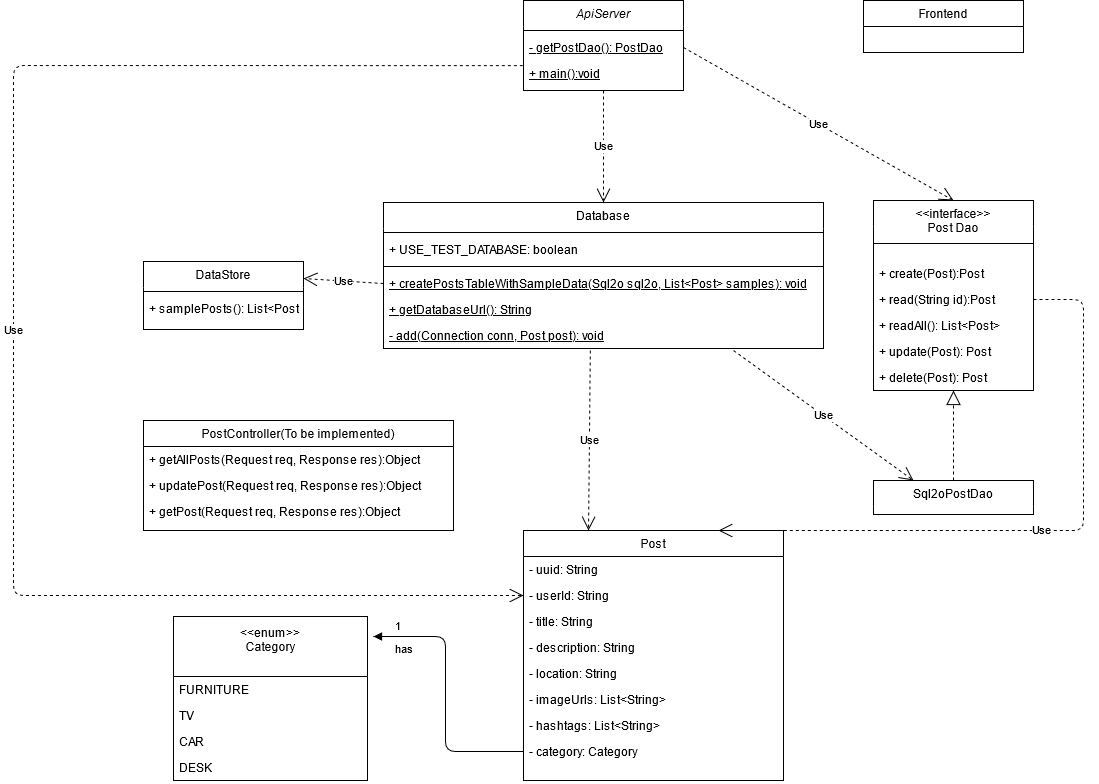

The diagram above was exported from draw.io. Its source (the exported page's mxGraphModel, read from the mxfile embedded in the PNG):
<mxGraphModel dx="2744" dy="2019" grid="1" gridSize="10" guides="1" tooltips="1" connect="1" arrows="1" fold="1" page="1" pageScale="1" pageWidth="827" pageHeight="1169" math="0" shadow="0">
  <root>
    <mxCell id="WIyWlLk6GJQsqaUBKTNV-0" />
    <mxCell id="WIyWlLk6GJQsqaUBKTNV-1" parent="WIyWlLk6GJQsqaUBKTNV-0" />
    <mxCell id="zkfFHV4jXpPFQw0GAbJ--0" value="ApiServer" style="swimlane;fontStyle=2;align=center;verticalAlign=top;childLayout=stackLayout;horizontal=1;startSize=26;horizontalStack=0;resizeParent=1;resizeLast=0;collapsible=1;marginBottom=0;rounded=0;shadow=0;strokeWidth=1;swimlaneLine=0;" parent="WIyWlLk6GJQsqaUBKTNV-1" vertex="1">
      <mxGeometry x="-30" y="-40" width="160" height="90" as="geometry">
        <mxRectangle x="230" y="140" width="160" height="26" as="alternateBounds" />
      </mxGeometry>
    </mxCell>
    <mxCell id="EUcf7w-saS8J4dcLPQUc-18" value="" style="line;strokeWidth=1;fillColor=none;align=left;verticalAlign=middle;spacingTop=-1;spacingLeft=3;spacingRight=3;rotatable=0;labelPosition=right;points=[];portConstraint=eastwest;" vertex="1" parent="zkfFHV4jXpPFQw0GAbJ--0">
      <mxGeometry y="26" width="160" height="8" as="geometry" />
    </mxCell>
    <mxCell id="EUcf7w-saS8J4dcLPQUc-19" value="- getPostDao(): PostDao" style="text;strokeColor=none;fillColor=none;align=left;verticalAlign=top;spacingLeft=4;spacingRight=4;overflow=hidden;rotatable=0;points=[[0,0.5],[1,0.5]];portConstraint=eastwest;fontStyle=4" vertex="1" parent="zkfFHV4jXpPFQw0GAbJ--0">
      <mxGeometry y="34" width="160" height="26" as="geometry" />
    </mxCell>
    <mxCell id="EUcf7w-saS8J4dcLPQUc-32" value="+ main():void" style="text;strokeColor=none;fillColor=none;align=left;verticalAlign=top;spacingLeft=4;spacingRight=4;overflow=hidden;rotatable=0;points=[[0,0.5],[1,0.5]];portConstraint=eastwest;fontStyle=4" vertex="1" parent="zkfFHV4jXpPFQw0GAbJ--0">
      <mxGeometry y="60" width="160" height="26" as="geometry" />
    </mxCell>
    <mxCell id="zkfFHV4jXpPFQw0GAbJ--6" value="PostController(To be implemented)" style="swimlane;fontStyle=0;align=center;verticalAlign=top;childLayout=stackLayout;horizontal=1;startSize=26;horizontalStack=0;resizeParent=1;resizeLast=0;collapsible=1;marginBottom=0;rounded=0;shadow=0;strokeWidth=1;" parent="WIyWlLk6GJQsqaUBKTNV-1" vertex="1">
      <mxGeometry x="-410" y="380" width="310" height="110" as="geometry">
        <mxRectangle x="130" y="380" width="160" height="26" as="alternateBounds" />
      </mxGeometry>
    </mxCell>
    <mxCell id="EUcf7w-saS8J4dcLPQUc-35" value="+ getAllPosts(Request req, Response res):Object" style="text;strokeColor=none;fillColor=none;align=left;verticalAlign=top;spacingLeft=4;spacingRight=4;overflow=hidden;rotatable=0;points=[[0,0.5],[1,0.5]];portConstraint=eastwest;" vertex="1" parent="zkfFHV4jXpPFQw0GAbJ--6">
      <mxGeometry y="26" width="310" height="26" as="geometry" />
    </mxCell>
    <mxCell id="EUcf7w-saS8J4dcLPQUc-36" value="+ updatePost(Request req, Response res):Object" style="text;strokeColor=none;fillColor=none;align=left;verticalAlign=top;spacingLeft=4;spacingRight=4;overflow=hidden;rotatable=0;points=[[0,0.5],[1,0.5]];portConstraint=eastwest;" vertex="1" parent="zkfFHV4jXpPFQw0GAbJ--6">
      <mxGeometry y="52" width="310" height="26" as="geometry" />
    </mxCell>
    <mxCell id="EUcf7w-saS8J4dcLPQUc-39" value="+ getPost(Request req, Response res):Object" style="text;strokeColor=none;fillColor=none;align=left;verticalAlign=top;spacingLeft=4;spacingRight=4;overflow=hidden;rotatable=0;points=[[0,0.5],[1,0.5]];portConstraint=eastwest;" vertex="1" parent="zkfFHV4jXpPFQw0GAbJ--6">
      <mxGeometry y="78" width="310" height="26" as="geometry" />
    </mxCell>
    <mxCell id="zkfFHV4jXpPFQw0GAbJ--13" value="Database" style="swimlane;fontStyle=0;align=center;verticalAlign=top;childLayout=stackLayout;horizontal=1;startSize=26;horizontalStack=0;resizeParent=1;resizeLast=0;collapsible=1;marginBottom=0;rounded=0;shadow=0;strokeWidth=1;swimlaneLine=0;" parent="WIyWlLk6GJQsqaUBKTNV-1" vertex="1">
      <mxGeometry x="-170" y="162" width="440" height="146" as="geometry">
        <mxRectangle x="340" y="380" width="170" height="26" as="alternateBounds" />
      </mxGeometry>
    </mxCell>
    <mxCell id="EUcf7w-saS8J4dcLPQUc-7" value="" style="line;strokeWidth=1;fillColor=none;align=left;verticalAlign=middle;spacingTop=-1;spacingLeft=3;spacingRight=3;rotatable=0;labelPosition=right;points=[];portConstraint=eastwest;" vertex="1" parent="zkfFHV4jXpPFQw0GAbJ--13">
      <mxGeometry y="26" width="440" height="8" as="geometry" />
    </mxCell>
    <mxCell id="EUcf7w-saS8J4dcLPQUc-4" value="+ USE_TEST_DATABASE: boolean" style="text;strokeColor=none;fillColor=none;align=left;verticalAlign=top;spacingLeft=4;spacingRight=4;overflow=hidden;rotatable=0;points=[[0,0.5],[1,0.5]];portConstraint=eastwest;" vertex="1" parent="zkfFHV4jXpPFQw0GAbJ--13">
      <mxGeometry y="34" width="440" height="26" as="geometry" />
    </mxCell>
    <mxCell id="EUcf7w-saS8J4dcLPQUc-6" value="" style="line;strokeWidth=1;fillColor=none;align=left;verticalAlign=middle;spacingTop=-1;spacingLeft=3;spacingRight=3;rotatable=0;labelPosition=right;points=[];portConstraint=eastwest;" vertex="1" parent="zkfFHV4jXpPFQw0GAbJ--13">
      <mxGeometry y="60" width="440" height="8" as="geometry" />
    </mxCell>
    <mxCell id="EUcf7w-saS8J4dcLPQUc-9" value="+ createPostsTableWithSampleData(Sql2o sql2o, List&lt;Post&gt; samples): void" style="text;strokeColor=none;fillColor=none;align=left;verticalAlign=top;spacingLeft=4;spacingRight=4;overflow=hidden;rotatable=0;points=[[0,0.5],[1,0.5]];portConstraint=eastwest;fontStyle=4" vertex="1" parent="zkfFHV4jXpPFQw0GAbJ--13">
      <mxGeometry y="68" width="440" height="26" as="geometry" />
    </mxCell>
    <mxCell id="EUcf7w-saS8J4dcLPQUc-10" value="+ getDatabaseUrl(): String" style="text;strokeColor=none;fillColor=none;align=left;verticalAlign=top;spacingLeft=4;spacingRight=4;overflow=hidden;rotatable=0;points=[[0,0.5],[1,0.5]];portConstraint=eastwest;fontStyle=4" vertex="1" parent="zkfFHV4jXpPFQw0GAbJ--13">
      <mxGeometry y="94" width="440" height="26" as="geometry" />
    </mxCell>
    <mxCell id="EUcf7w-saS8J4dcLPQUc-11" value="- add(Connection conn, Post post): void" style="text;strokeColor=none;fillColor=none;align=left;verticalAlign=top;spacingLeft=4;spacingRight=4;overflow=hidden;rotatable=0;points=[[0,0.5],[1,0.5]];portConstraint=eastwest;fontStyle=4" vertex="1" parent="zkfFHV4jXpPFQw0GAbJ--13">
      <mxGeometry y="120" width="440" height="26" as="geometry" />
    </mxCell>
    <mxCell id="zkfFHV4jXpPFQw0GAbJ--17" value="Frontend" style="swimlane;fontStyle=0;align=center;verticalAlign=top;childLayout=stackLayout;horizontal=1;startSize=26;horizontalStack=0;resizeParent=1;resizeLast=0;collapsible=1;marginBottom=0;rounded=0;shadow=0;strokeWidth=1;" parent="WIyWlLk6GJQsqaUBKTNV-1" vertex="1">
      <mxGeometry x="310" y="-40" width="160" height="52" as="geometry">
        <mxRectangle x="550" y="140" width="160" height="26" as="alternateBounds" />
      </mxGeometry>
    </mxCell>
    <mxCell id="sKfQIOS3RgknGH7Ljnrp-1" value="&lt;&lt;interface&gt;&gt;&#10;Post Dao" style="swimlane;fontStyle=0;align=center;verticalAlign=top;childLayout=stackLayout;horizontal=1;startSize=26;horizontalStack=0;resizeParent=1;resizeLast=0;collapsible=1;marginBottom=0;rounded=0;shadow=0;strokeWidth=1;swimlaneLine=0;" parent="WIyWlLk6GJQsqaUBKTNV-1" vertex="1">
      <mxGeometry x="320" y="160" width="160" height="190" as="geometry">
        <mxRectangle x="340" y="380" width="170" height="26" as="alternateBounds" />
      </mxGeometry>
    </mxCell>
    <mxCell id="EUcf7w-saS8J4dcLPQUc-25" value="" style="line;strokeWidth=1;fillColor=none;align=left;verticalAlign=middle;spacingTop=-1;spacingLeft=3;spacingRight=3;rotatable=0;labelPosition=right;points=[];portConstraint=eastwest;" vertex="1" parent="sKfQIOS3RgknGH7Ljnrp-1">
      <mxGeometry y="26" width="160" height="34" as="geometry" />
    </mxCell>
    <mxCell id="EUcf7w-saS8J4dcLPQUc-26" value="+ create(Post):Post" style="text;strokeColor=none;fillColor=none;align=left;verticalAlign=top;spacingLeft=4;spacingRight=4;overflow=hidden;rotatable=0;points=[[0,0.5],[1,0.5]];portConstraint=eastwest;" vertex="1" parent="sKfQIOS3RgknGH7Ljnrp-1">
      <mxGeometry y="60" width="160" height="26" as="geometry" />
    </mxCell>
    <mxCell id="EUcf7w-saS8J4dcLPQUc-27" value="+ read(String id):Post" style="text;strokeColor=none;fillColor=none;align=left;verticalAlign=top;spacingLeft=4;spacingRight=4;overflow=hidden;rotatable=0;points=[[0,0.5],[1,0.5]];portConstraint=eastwest;" vertex="1" parent="sKfQIOS3RgknGH7Ljnrp-1">
      <mxGeometry y="86" width="160" height="26" as="geometry" />
    </mxCell>
    <mxCell id="EUcf7w-saS8J4dcLPQUc-28" value="+ readAll(): List&lt;Post&gt;&#10;" style="text;strokeColor=none;fillColor=none;align=left;verticalAlign=top;spacingLeft=4;spacingRight=4;overflow=hidden;rotatable=0;points=[[0,0.5],[1,0.5]];portConstraint=eastwest;" vertex="1" parent="sKfQIOS3RgknGH7Ljnrp-1">
      <mxGeometry y="112" width="160" height="26" as="geometry" />
    </mxCell>
    <mxCell id="EUcf7w-saS8J4dcLPQUc-29" value="+ update(Post): Post" style="text;strokeColor=none;fillColor=none;align=left;verticalAlign=top;spacingLeft=4;spacingRight=4;overflow=hidden;rotatable=0;points=[[0,0.5],[1,0.5]];portConstraint=eastwest;" vertex="1" parent="sKfQIOS3RgknGH7Ljnrp-1">
      <mxGeometry y="138" width="160" height="26" as="geometry" />
    </mxCell>
    <mxCell id="EUcf7w-saS8J4dcLPQUc-30" value="+ delete(Post): Post" style="text;strokeColor=none;fillColor=none;align=left;verticalAlign=top;spacingLeft=4;spacingRight=4;overflow=hidden;rotatable=0;points=[[0,0.5],[1,0.5]];portConstraint=eastwest;" vertex="1" parent="sKfQIOS3RgknGH7Ljnrp-1">
      <mxGeometry y="164" width="160" height="26" as="geometry" />
    </mxCell>
    <mxCell id="sKfQIOS3RgknGH7Ljnrp-2" value="Sql2oPostDao" style="swimlane;fontStyle=0;align=center;verticalAlign=top;childLayout=stackLayout;horizontal=1;startSize=26;horizontalStack=0;resizeParent=1;resizeLast=0;collapsible=1;marginBottom=0;rounded=0;shadow=0;strokeWidth=1;swimlaneLine=0;" parent="WIyWlLk6GJQsqaUBKTNV-1" vertex="1">
      <mxGeometry x="320" y="440" width="160" height="34" as="geometry">
        <mxRectangle x="340" y="380" width="170" height="26" as="alternateBounds" />
      </mxGeometry>
    </mxCell>
    <mxCell id="sKfQIOS3RgknGH7Ljnrp-3" value="Post" style="swimlane;fontStyle=0;align=center;verticalAlign=top;childLayout=stackLayout;horizontal=1;startSize=26;horizontalStack=0;resizeParent=1;resizeLast=0;collapsible=1;marginBottom=0;rounded=0;shadow=0;strokeWidth=1;swimlaneLine=1;" parent="WIyWlLk6GJQsqaUBKTNV-1" vertex="1">
      <mxGeometry x="-30" y="490" width="260" height="250" as="geometry">
        <mxRectangle x="280" y="660" width="170" height="26" as="alternateBounds" />
      </mxGeometry>
    </mxCell>
    <mxCell id="sKfQIOS3RgknGH7Ljnrp-4" value="- uuid: String" style="text;align=left;verticalAlign=top;spacingLeft=4;spacingRight=4;overflow=hidden;rotatable=0;points=[[0,0.5],[1,0.5]];portConstraint=eastwest;" parent="sKfQIOS3RgknGH7Ljnrp-3" vertex="1">
      <mxGeometry y="26" width="260" height="26" as="geometry" />
    </mxCell>
    <mxCell id="EUcf7w-saS8J4dcLPQUc-41" value="- userId: String" style="text;strokeColor=none;fillColor=none;align=left;verticalAlign=top;spacingLeft=4;spacingRight=4;overflow=hidden;rotatable=0;points=[[0,0.5],[1,0.5]];portConstraint=eastwest;" vertex="1" parent="sKfQIOS3RgknGH7Ljnrp-3">
      <mxGeometry y="52" width="260" height="26" as="geometry" />
    </mxCell>
    <mxCell id="sKfQIOS3RgknGH7Ljnrp-5" value="- title: String" style="text;align=left;verticalAlign=top;spacingLeft=4;spacingRight=4;overflow=hidden;rotatable=0;points=[[0,0.5],[1,0.5]];portConstraint=eastwest;" parent="sKfQIOS3RgknGH7Ljnrp-3" vertex="1">
      <mxGeometry y="78" width="260" height="26" as="geometry" />
    </mxCell>
    <mxCell id="sKfQIOS3RgknGH7Ljnrp-6" value="- description: String" style="text;align=left;verticalAlign=top;spacingLeft=4;spacingRight=4;overflow=hidden;rotatable=0;points=[[0,0.5],[1,0.5]];portConstraint=eastwest;" parent="sKfQIOS3RgknGH7Ljnrp-3" vertex="1">
      <mxGeometry y="104" width="260" height="26" as="geometry" />
    </mxCell>
    <mxCell id="sKfQIOS3RgknGH7Ljnrp-7" value="- location: String" style="text;align=left;verticalAlign=top;spacingLeft=4;spacingRight=4;overflow=hidden;rotatable=0;points=[[0,0.5],[1,0.5]];portConstraint=eastwest;" parent="sKfQIOS3RgknGH7Ljnrp-3" vertex="1">
      <mxGeometry y="130" width="260" height="26" as="geometry" />
    </mxCell>
    <mxCell id="EUcf7w-saS8J4dcLPQUc-42" value="- imageUrls: List&lt;String&gt;" style="text;strokeColor=none;fillColor=none;align=left;verticalAlign=top;spacingLeft=4;spacingRight=4;overflow=hidden;rotatable=0;points=[[0,0.5],[1,0.5]];portConstraint=eastwest;" vertex="1" parent="sKfQIOS3RgknGH7Ljnrp-3">
      <mxGeometry y="156" width="260" height="26" as="geometry" />
    </mxCell>
    <mxCell id="EUcf7w-saS8J4dcLPQUc-43" value="- hashtags: List&lt;String&gt;" style="text;strokeColor=none;fillColor=none;align=left;verticalAlign=top;spacingLeft=4;spacingRight=4;overflow=hidden;rotatable=0;points=[[0,0.5],[1,0.5]];portConstraint=eastwest;" vertex="1" parent="sKfQIOS3RgknGH7Ljnrp-3">
      <mxGeometry y="182" width="260" height="26" as="geometry" />
    </mxCell>
    <mxCell id="EUcf7w-saS8J4dcLPQUc-44" value="- category: Category" style="text;strokeColor=none;fillColor=none;align=left;verticalAlign=top;spacingLeft=4;spacingRight=4;overflow=hidden;rotatable=0;points=[[0,0.5],[1,0.5]];portConstraint=eastwest;" vertex="1" parent="sKfQIOS3RgknGH7Ljnrp-3">
      <mxGeometry y="208" width="260" height="26" as="geometry" />
    </mxCell>
    <mxCell id="EUcf7w-saS8J4dcLPQUc-1" value="DataStore" style="swimlane;fontStyle=0;align=center;verticalAlign=top;childLayout=stackLayout;horizontal=1;startSize=26;horizontalStack=0;resizeParent=1;resizeLast=0;collapsible=1;marginBottom=0;rounded=0;shadow=0;strokeWidth=1;swimlaneLine=0;" vertex="1" parent="WIyWlLk6GJQsqaUBKTNV-1">
      <mxGeometry x="-410" y="221" width="160" height="68" as="geometry">
        <mxRectangle x="340" y="380" width="170" height="26" as="alternateBounds" />
      </mxGeometry>
    </mxCell>
    <mxCell id="EUcf7w-saS8J4dcLPQUc-8" value="" style="line;strokeWidth=1;fillColor=none;align=left;verticalAlign=middle;spacingTop=-1;spacingLeft=3;spacingRight=3;rotatable=0;labelPosition=right;points=[];portConstraint=eastwest;" vertex="1" parent="EUcf7w-saS8J4dcLPQUc-1">
      <mxGeometry y="26" width="160" height="8" as="geometry" />
    </mxCell>
    <mxCell id="EUcf7w-saS8J4dcLPQUc-3" value="+ samplePosts(): List&lt;Post&gt;" style="text;strokeColor=none;fillColor=none;align=left;verticalAlign=top;spacingLeft=4;spacingRight=4;overflow=hidden;rotatable=0;points=[[0,0.5],[1,0.5]];portConstraint=eastwest;" vertex="1" parent="EUcf7w-saS8J4dcLPQUc-1">
      <mxGeometry y="34" width="160" height="26" as="geometry" />
    </mxCell>
    <mxCell id="EUcf7w-saS8J4dcLPQUc-13" value="Use" style="endArrow=open;endSize=12;dashed=1;html=1;exitX=0;exitY=0.5;exitDx=0;exitDy=0;entryX=1;entryY=0.25;entryDx=0;entryDy=0;" edge="1" parent="WIyWlLk6GJQsqaUBKTNV-1" source="EUcf7w-saS8J4dcLPQUc-9" target="EUcf7w-saS8J4dcLPQUc-1">
      <mxGeometry width="160" relative="1" as="geometry">
        <mxPoint x="-580" y="430" as="sourcePoint" />
        <mxPoint x="-420" y="430" as="targetPoint" />
      </mxGeometry>
    </mxCell>
    <mxCell id="EUcf7w-saS8J4dcLPQUc-15" value="" style="endArrow=block;dashed=1;endFill=0;endSize=12;html=1;exitX=0.5;exitY=0;exitDx=0;exitDy=0;entryX=0.5;entryY=1;entryDx=0;entryDy=0;" edge="1" parent="WIyWlLk6GJQsqaUBKTNV-1" source="sKfQIOS3RgknGH7Ljnrp-2" target="sKfQIOS3RgknGH7Ljnrp-1">
      <mxGeometry width="160" relative="1" as="geometry">
        <mxPoint x="20" y="500" as="sourcePoint" />
        <mxPoint x="180" y="500" as="targetPoint" />
      </mxGeometry>
    </mxCell>
    <mxCell id="EUcf7w-saS8J4dcLPQUc-23" value="Use" style="endArrow=open;endSize=12;dashed=1;html=1;entryX=0.5;entryY=0;entryDx=0;entryDy=0;exitX=1;exitY=0.5;exitDx=0;exitDy=0;" edge="1" parent="WIyWlLk6GJQsqaUBKTNV-1" source="EUcf7w-saS8J4dcLPQUc-19" target="sKfQIOS3RgknGH7Ljnrp-1">
      <mxGeometry width="160" relative="1" as="geometry">
        <mxPoint x="210" y="117" as="sourcePoint" />
        <mxPoint x="570" y="539.38" as="targetPoint" />
      </mxGeometry>
    </mxCell>
    <mxCell id="EUcf7w-saS8J4dcLPQUc-33" value="Use" style="endArrow=open;endSize=12;dashed=1;html=1;entryX=0.5;entryY=0;entryDx=0;entryDy=0;exitX=0.5;exitY=1;exitDx=0;exitDy=0;" edge="1" parent="WIyWlLk6GJQsqaUBKTNV-1" source="zkfFHV4jXpPFQw0GAbJ--0" target="zkfFHV4jXpPFQw0GAbJ--13">
      <mxGeometry width="160" relative="1" as="geometry">
        <mxPoint x="240" y="148" as="sourcePoint" />
        <mxPoint x="450" y="260" as="targetPoint" />
      </mxGeometry>
    </mxCell>
    <mxCell id="EUcf7w-saS8J4dcLPQUc-45" value="&lt;&lt;enum&gt;&gt;&#10;Category&#10;" style="swimlane;fontStyle=0;childLayout=stackLayout;horizontal=1;startSize=60;fillColor=none;horizontalStack=0;resizeParent=1;resizeParentMax=0;resizeLast=0;collapsible=1;marginBottom=0;" vertex="1" parent="WIyWlLk6GJQsqaUBKTNV-1">
      <mxGeometry x="-380" y="576" width="194" height="164" as="geometry" />
    </mxCell>
    <mxCell id="EUcf7w-saS8J4dcLPQUc-46" value="FURNITURE" style="text;strokeColor=none;fillColor=none;align=left;verticalAlign=top;spacingLeft=4;spacingRight=4;overflow=hidden;rotatable=0;points=[[0,0.5],[1,0.5]];portConstraint=eastwest;" vertex="1" parent="EUcf7w-saS8J4dcLPQUc-45">
      <mxGeometry y="60" width="194" height="26" as="geometry" />
    </mxCell>
    <mxCell id="EUcf7w-saS8J4dcLPQUc-49" value="TV" style="text;strokeColor=none;fillColor=none;align=left;verticalAlign=top;spacingLeft=4;spacingRight=4;overflow=hidden;rotatable=0;points=[[0,0.5],[1,0.5]];portConstraint=eastwest;" vertex="1" parent="EUcf7w-saS8J4dcLPQUc-45">
      <mxGeometry y="86" width="194" height="26" as="geometry" />
    </mxCell>
    <mxCell id="EUcf7w-saS8J4dcLPQUc-47" value="CAR" style="text;strokeColor=none;fillColor=none;align=left;verticalAlign=top;spacingLeft=4;spacingRight=4;overflow=hidden;rotatable=0;points=[[0,0.5],[1,0.5]];portConstraint=eastwest;" vertex="1" parent="EUcf7w-saS8J4dcLPQUc-45">
      <mxGeometry y="112" width="194" height="26" as="geometry" />
    </mxCell>
    <mxCell id="EUcf7w-saS8J4dcLPQUc-48" value="DESK" style="text;strokeColor=none;fillColor=none;align=left;verticalAlign=top;spacingLeft=4;spacingRight=4;overflow=hidden;rotatable=0;points=[[0,0.5],[1,0.5]];portConstraint=eastwest;" vertex="1" parent="EUcf7w-saS8J4dcLPQUc-45">
      <mxGeometry y="138" width="194" height="26" as="geometry" />
    </mxCell>
    <mxCell id="EUcf7w-saS8J4dcLPQUc-50" value="has" style="endArrow=block;endFill=1;html=1;edgeStyle=orthogonalEdgeStyle;align=left;verticalAlign=top;exitX=0;exitY=0.5;exitDx=0;exitDy=0;entryX=1.031;entryY=0.122;entryDx=0;entryDy=0;entryPerimeter=0;" edge="1" parent="WIyWlLk6GJQsqaUBKTNV-1" source="EUcf7w-saS8J4dcLPQUc-44" target="EUcf7w-saS8J4dcLPQUc-45">
      <mxGeometry x="0.8492" relative="1" as="geometry">
        <mxPoint x="-280" y="750" as="sourcePoint" />
        <mxPoint x="-120" y="750" as="targetPoint" />
        <mxPoint x="1" as="offset" />
      </mxGeometry>
    </mxCell>
    <mxCell id="EUcf7w-saS8J4dcLPQUc-51" value="1" style="edgeLabel;resizable=0;html=1;align=left;verticalAlign=bottom;" connectable="0" vertex="1" parent="EUcf7w-saS8J4dcLPQUc-50">
      <mxGeometry x="-1" relative="1" as="geometry">
        <mxPoint x="-130" y="-117" as="offset" />
      </mxGeometry>
    </mxCell>
    <mxCell id="EUcf7w-saS8J4dcLPQUc-52" value="Use" style="endArrow=open;endSize=12;dashed=1;html=1;entryX=0;entryY=0.5;entryDx=0;entryDy=0;exitX=-0.004;exitY=0.197;exitDx=0;exitDy=0;exitPerimeter=0;" edge="1" parent="WIyWlLk6GJQsqaUBKTNV-1" source="EUcf7w-saS8J4dcLPQUc-32" target="EUcf7w-saS8J4dcLPQUc-41">
      <mxGeometry width="160" relative="1" as="geometry">
        <mxPoint x="150" y="170" as="sourcePoint" />
        <mxPoint x="184" y="373" as="targetPoint" />
        <Array as="points">
          <mxPoint x="-540" y="25" />
          <mxPoint x="-540" y="555" />
        </Array>
      </mxGeometry>
    </mxCell>
    <mxCell id="EUcf7w-saS8J4dcLPQUc-53" value="Use" style="endArrow=open;endSize=12;dashed=1;html=1;entryX=0.25;entryY=0;entryDx=0;entryDy=0;exitX=0.47;exitY=1.077;exitDx=0;exitDy=0;exitPerimeter=0;" edge="1" parent="WIyWlLk6GJQsqaUBKTNV-1" source="EUcf7w-saS8J4dcLPQUc-11" target="sKfQIOS3RgknGH7Ljnrp-3">
      <mxGeometry width="160" relative="1" as="geometry">
        <mxPoint x="141.1199999999999" y="156.46799999999996" as="sourcePoint" />
        <mxPoint x="30" y="480" as="targetPoint" />
      </mxGeometry>
    </mxCell>
    <mxCell id="EUcf7w-saS8J4dcLPQUc-54" value="Use" style="endArrow=open;endSize=12;dashed=1;html=1;entryX=0.75;entryY=0;entryDx=0;entryDy=0;exitX=1;exitY=0.5;exitDx=0;exitDy=0;" edge="1" parent="WIyWlLk6GJQsqaUBKTNV-1" source="EUcf7w-saS8J4dcLPQUc-27" target="sKfQIOS3RgknGH7Ljnrp-3">
      <mxGeometry width="160" relative="1" as="geometry">
        <mxPoint x="520" y="470" as="sourcePoint" />
        <mxPoint x="568.2" y="770" as="targetPoint" />
        <Array as="points">
          <mxPoint x="530" y="259" />
          <mxPoint x="530" y="490" />
        </Array>
      </mxGeometry>
    </mxCell>
    <mxCell id="EUcf7w-saS8J4dcLPQUc-56" value="Use" style="endArrow=open;endSize=12;dashed=1;html=1;entryX=0.25;entryY=0;entryDx=0;entryDy=0;" edge="1" parent="WIyWlLk6GJQsqaUBKTNV-1" target="sKfQIOS3RgknGH7Ljnrp-2">
      <mxGeometry width="160" relative="1" as="geometry">
        <mxPoint x="180" y="310" as="sourcePoint" />
        <mxPoint x="35" y="490" as="targetPoint" />
      </mxGeometry>
    </mxCell>
  </root>
</mxGraphModel>